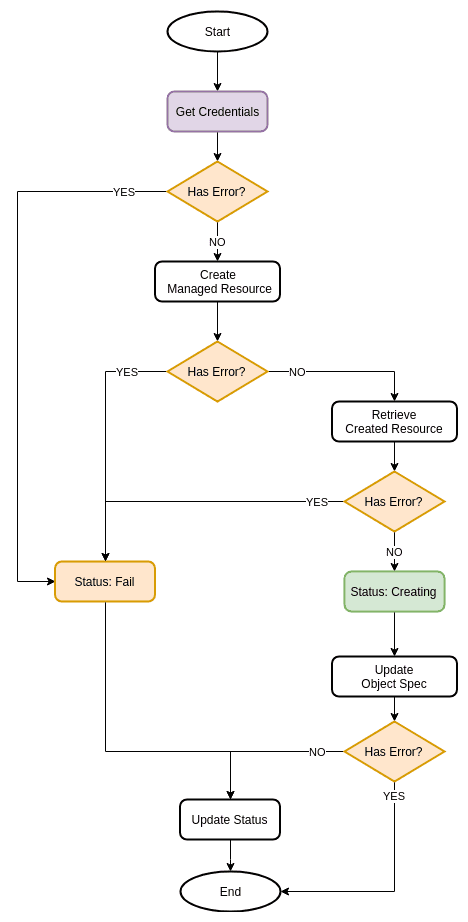

The diagram above was exported from draw.io. Its source (the exported page's mxGraphModel, read from the mxfile embedded in the PNG):
<mxGraphModel dx="1074" dy="1002" grid="1" gridSize="10" guides="1" tooltips="1" connect="1" arrows="1" fold="1" page="1" pageScale="1" pageWidth="1400" pageHeight="850" math="0" shadow="0">
  <root>
    <mxCell id="ek9O3jBP2NKOF6rsFjY_-0" />
    <mxCell id="ek9O3jBP2NKOF6rsFjY_-1" parent="ek9O3jBP2NKOF6rsFjY_-0" />
    <mxCell id="aSqQmqbr7DPlUlJnRTiV-0" style="edgeStyle=orthogonalEdgeStyle;rounded=0;orthogonalLoop=1;jettySize=auto;html=1;exitX=0.5;exitY=1;exitDx=0;exitDy=0;exitPerimeter=0;entryX=0.5;entryY=0;entryDx=0;entryDy=0;" edge="1" parent="ek9O3jBP2NKOF6rsFjY_-1" source="aSqQmqbr7DPlUlJnRTiV-1" target="aSqQmqbr7DPlUlJnRTiV-3">
      <mxGeometry relative="1" as="geometry" />
    </mxCell>
    <mxCell id="aSqQmqbr7DPlUlJnRTiV-1" value="Start" style="strokeWidth=2;html=1;shape=mxgraph.flowchart.start_1;whiteSpace=wrap;" vertex="1" parent="ek9O3jBP2NKOF6rsFjY_-1">
      <mxGeometry x="470" y="30" width="100" height="40" as="geometry" />
    </mxCell>
    <mxCell id="aSqQmqbr7DPlUlJnRTiV-2" style="edgeStyle=orthogonalEdgeStyle;rounded=0;orthogonalLoop=1;jettySize=auto;html=1;exitX=0.5;exitY=1;exitDx=0;exitDy=0;entryX=0.5;entryY=0;entryDx=0;entryDy=0;entryPerimeter=0;" edge="1" parent="ek9O3jBP2NKOF6rsFjY_-1" source="aSqQmqbr7DPlUlJnRTiV-3" target="aSqQmqbr7DPlUlJnRTiV-6">
      <mxGeometry relative="1" as="geometry" />
    </mxCell>
    <mxCell id="aSqQmqbr7DPlUlJnRTiV-3" value="Get Credentials&lt;br&gt;" style="rounded=1;whiteSpace=wrap;html=1;absoluteArcSize=1;arcSize=14;strokeWidth=2;fillColor=#e1d5e7;strokeColor=#9673a6;" vertex="1" parent="ek9O3jBP2NKOF6rsFjY_-1">
      <mxGeometry x="470" y="110" width="100" height="40" as="geometry" />
    </mxCell>
    <mxCell id="aSqQmqbr7DPlUlJnRTiV-4" value="NO" style="edgeStyle=orthogonalEdgeStyle;rounded=0;orthogonalLoop=1;jettySize=auto;html=1;exitX=0.5;exitY=1;exitDx=0;exitDy=0;exitPerimeter=0;entryX=0.5;entryY=0;entryDx=0;entryDy=0;" edge="1" parent="ek9O3jBP2NKOF6rsFjY_-1" source="aSqQmqbr7DPlUlJnRTiV-6" target="aSqQmqbr7DPlUlJnRTiV-8">
      <mxGeometry relative="1" as="geometry" />
    </mxCell>
    <mxCell id="aSqQmqbr7DPlUlJnRTiV-5" value="YES" style="edgeStyle=orthogonalEdgeStyle;rounded=0;orthogonalLoop=1;jettySize=auto;html=1;exitX=0;exitY=0.5;exitDx=0;exitDy=0;exitPerimeter=0;entryX=0;entryY=0.5;entryDx=0;entryDy=0;" edge="1" parent="ek9O3jBP2NKOF6rsFjY_-1" source="aSqQmqbr7DPlUlJnRTiV-6" target="aSqQmqbr7DPlUlJnRTiV-20">
      <mxGeometry x="-0.8524" relative="1" as="geometry">
        <mxPoint as="offset" />
        <Array as="points">
          <mxPoint x="320" y="210" />
          <mxPoint x="320" y="600" />
        </Array>
      </mxGeometry>
    </mxCell>
    <mxCell id="aSqQmqbr7DPlUlJnRTiV-6" value="Has Error?" style="strokeWidth=2;html=1;shape=mxgraph.flowchart.decision;whiteSpace=wrap;fillColor=#ffe6cc;strokeColor=#d79b00;" vertex="1" parent="ek9O3jBP2NKOF6rsFjY_-1">
      <mxGeometry x="470" y="180" width="100" height="60" as="geometry" />
    </mxCell>
    <mxCell id="aSqQmqbr7DPlUlJnRTiV-7" style="edgeStyle=orthogonalEdgeStyle;rounded=0;orthogonalLoop=1;jettySize=auto;html=1;exitX=0.5;exitY=1;exitDx=0;exitDy=0;" edge="1" parent="ek9O3jBP2NKOF6rsFjY_-1" source="aSqQmqbr7DPlUlJnRTiV-8" target="aSqQmqbr7DPlUlJnRTiV-18">
      <mxGeometry relative="1" as="geometry" />
    </mxCell>
    <mxCell id="aSqQmqbr7DPlUlJnRTiV-8" value="Create&lt;br&gt;&amp;nbsp;Managed Resource&lt;br&gt;" style="rounded=1;whiteSpace=wrap;html=1;absoluteArcSize=1;arcSize=14;strokeWidth=2;" vertex="1" parent="ek9O3jBP2NKOF6rsFjY_-1">
      <mxGeometry x="457.5" y="280" width="125" height="40" as="geometry" />
    </mxCell>
    <mxCell id="aSqQmqbr7DPlUlJnRTiV-12" style="edgeStyle=orthogonalEdgeStyle;rounded=0;orthogonalLoop=1;jettySize=auto;html=1;exitX=0.5;exitY=1;exitDx=0;exitDy=0;" edge="1" parent="ek9O3jBP2NKOF6rsFjY_-1">
      <mxGeometry relative="1" as="geometry">
        <mxPoint x="530" y="550" as="targetPoint" />
        <mxPoint x="530" y="550" as="sourcePoint" />
      </mxGeometry>
    </mxCell>
    <mxCell id="aSqQmqbr7DPlUlJnRTiV-17" value="YES" style="edgeStyle=orthogonalEdgeStyle;rounded=0;orthogonalLoop=1;jettySize=auto;html=1;exitX=0;exitY=0.5;exitDx=0;exitDy=0;exitPerimeter=0;entryX=0.5;entryY=0;entryDx=0;entryDy=0;" edge="1" parent="ek9O3jBP2NKOF6rsFjY_-1" source="aSqQmqbr7DPlUlJnRTiV-18" target="aSqQmqbr7DPlUlJnRTiV-20">
      <mxGeometry x="-0.6825" relative="1" as="geometry">
        <mxPoint as="offset" />
        <mxPoint x="408" y="430" as="targetPoint" />
      </mxGeometry>
    </mxCell>
    <mxCell id="aSqQmqbr7DPlUlJnRTiV-30" value="NO" style="edgeStyle=orthogonalEdgeStyle;rounded=0;orthogonalLoop=1;jettySize=auto;html=1;exitX=1;exitY=0.5;exitDx=0;exitDy=0;exitPerimeter=0;entryX=0.5;entryY=0;entryDx=0;entryDy=0;" edge="1" parent="ek9O3jBP2NKOF6rsFjY_-1" source="aSqQmqbr7DPlUlJnRTiV-18" target="aSqQmqbr7DPlUlJnRTiV-29">
      <mxGeometry x="-0.6178" relative="1" as="geometry">
        <mxPoint as="offset" />
      </mxGeometry>
    </mxCell>
    <mxCell id="aSqQmqbr7DPlUlJnRTiV-18" value="Has Error?" style="strokeWidth=2;html=1;shape=mxgraph.flowchart.decision;whiteSpace=wrap;fillColor=#ffe6cc;strokeColor=#d79b00;" vertex="1" parent="ek9O3jBP2NKOF6rsFjY_-1">
      <mxGeometry x="470" y="360" width="100" height="60" as="geometry" />
    </mxCell>
    <mxCell id="aSqQmqbr7DPlUlJnRTiV-19" style="edgeStyle=orthogonalEdgeStyle;rounded=0;orthogonalLoop=1;jettySize=auto;html=1;exitX=0.5;exitY=1;exitDx=0;exitDy=0;entryX=0.5;entryY=0;entryDx=0;entryDy=0;" edge="1" parent="ek9O3jBP2NKOF6rsFjY_-1" source="aSqQmqbr7DPlUlJnRTiV-20" target="aSqQmqbr7DPlUlJnRTiV-22">
      <mxGeometry relative="1" as="geometry">
        <Array as="points">
          <mxPoint x="408" y="770" />
          <mxPoint x="533" y="770" />
        </Array>
      </mxGeometry>
    </mxCell>
    <mxCell id="aSqQmqbr7DPlUlJnRTiV-20" value="Status: Fail" style="rounded=1;whiteSpace=wrap;html=1;absoluteArcSize=1;arcSize=14;strokeWidth=2;fillColor=#ffe6cc;strokeColor=#d79b00;" vertex="1" parent="ek9O3jBP2NKOF6rsFjY_-1">
      <mxGeometry x="357.5" y="580" width="100" height="40" as="geometry" />
    </mxCell>
    <mxCell id="aSqQmqbr7DPlUlJnRTiV-21" style="edgeStyle=orthogonalEdgeStyle;rounded=0;orthogonalLoop=1;jettySize=auto;html=1;exitX=0.5;exitY=1;exitDx=0;exitDy=0;" edge="1" parent="ek9O3jBP2NKOF6rsFjY_-1" source="aSqQmqbr7DPlUlJnRTiV-22" target="aSqQmqbr7DPlUlJnRTiV-23">
      <mxGeometry relative="1" as="geometry" />
    </mxCell>
    <mxCell id="aSqQmqbr7DPlUlJnRTiV-22" value="Update Status" style="rounded=1;whiteSpace=wrap;html=1;absoluteArcSize=1;arcSize=14;strokeWidth=2;" vertex="1" parent="ek9O3jBP2NKOF6rsFjY_-1">
      <mxGeometry x="482.5" y="818" width="100" height="40" as="geometry" />
    </mxCell>
    <mxCell id="aSqQmqbr7DPlUlJnRTiV-23" value="End" style="strokeWidth=2;html=1;shape=mxgraph.flowchart.start_1;whiteSpace=wrap;" vertex="1" parent="ek9O3jBP2NKOF6rsFjY_-1">
      <mxGeometry x="482.5" y="890" width="100" height="40" as="geometry" />
    </mxCell>
    <mxCell id="aSqQmqbr7DPlUlJnRTiV-26" style="edgeStyle=orthogonalEdgeStyle;rounded=0;orthogonalLoop=1;jettySize=auto;html=1;exitX=0.5;exitY=1;exitDx=0;exitDy=0;entryX=0.5;entryY=0;entryDx=0;entryDy=0;entryPerimeter=0;" edge="1" parent="ek9O3jBP2NKOF6rsFjY_-1" source="aSqQmqbr7DPlUlJnRTiV-24" target="aSqQmqbr7DPlUlJnRTiV-25">
      <mxGeometry relative="1" as="geometry" />
    </mxCell>
    <mxCell id="aSqQmqbr7DPlUlJnRTiV-24" value="Update&lt;br&gt;Object Spec&lt;br&gt;" style="rounded=1;whiteSpace=wrap;html=1;absoluteArcSize=1;arcSize=14;strokeWidth=2;" vertex="1" parent="ek9O3jBP2NKOF6rsFjY_-1">
      <mxGeometry x="634.5" y="675" width="125" height="40" as="geometry" />
    </mxCell>
    <mxCell id="aSqQmqbr7DPlUlJnRTiV-42" value="YES" style="edgeStyle=orthogonalEdgeStyle;rounded=0;orthogonalLoop=1;jettySize=auto;html=1;exitX=0.5;exitY=1;exitDx=0;exitDy=0;exitPerimeter=0;entryX=1;entryY=0.5;entryDx=0;entryDy=0;entryPerimeter=0;" edge="1" parent="ek9O3jBP2NKOF6rsFjY_-1" source="aSqQmqbr7DPlUlJnRTiV-25" target="aSqQmqbr7DPlUlJnRTiV-23">
      <mxGeometry x="-0.8747" relative="1" as="geometry">
        <mxPoint as="offset" />
      </mxGeometry>
    </mxCell>
    <mxCell id="ctkyNHDhA46ZWcZgop4s-3" value="NO" style="edgeStyle=orthogonalEdgeStyle;rounded=0;orthogonalLoop=1;jettySize=auto;html=1;exitX=0;exitY=0.5;exitDx=0;exitDy=0;exitPerimeter=0;entryX=0.5;entryY=0;entryDx=0;entryDy=0;" edge="1" parent="ek9O3jBP2NKOF6rsFjY_-1" source="aSqQmqbr7DPlUlJnRTiV-25" target="aSqQmqbr7DPlUlJnRTiV-22">
      <mxGeometry x="-0.6667" relative="1" as="geometry">
        <mxPoint as="offset" />
      </mxGeometry>
    </mxCell>
    <mxCell id="aSqQmqbr7DPlUlJnRTiV-25" value="Has Error?" style="strokeWidth=2;html=1;shape=mxgraph.flowchart.decision;whiteSpace=wrap;fillColor=#ffe6cc;strokeColor=#d79b00;" vertex="1" parent="ek9O3jBP2NKOF6rsFjY_-1">
      <mxGeometry x="647" y="740" width="100" height="60" as="geometry" />
    </mxCell>
    <mxCell id="aSqQmqbr7DPlUlJnRTiV-33" style="edgeStyle=orthogonalEdgeStyle;rounded=0;orthogonalLoop=1;jettySize=auto;html=1;exitX=0.5;exitY=1;exitDx=0;exitDy=0;entryX=0.5;entryY=0;entryDx=0;entryDy=0;entryPerimeter=0;" edge="1" parent="ek9O3jBP2NKOF6rsFjY_-1" source="aSqQmqbr7DPlUlJnRTiV-29" target="aSqQmqbr7DPlUlJnRTiV-32">
      <mxGeometry relative="1" as="geometry" />
    </mxCell>
    <mxCell id="aSqQmqbr7DPlUlJnRTiV-29" value="Retrieve&lt;br&gt;Created Resource&lt;br&gt;" style="rounded=1;whiteSpace=wrap;html=1;absoluteArcSize=1;arcSize=14;strokeWidth=2;" vertex="1" parent="ek9O3jBP2NKOF6rsFjY_-1">
      <mxGeometry x="634.5" y="420" width="125" height="40" as="geometry" />
    </mxCell>
    <mxCell id="aSqQmqbr7DPlUlJnRTiV-34" value="YES" style="edgeStyle=orthogonalEdgeStyle;rounded=0;orthogonalLoop=1;jettySize=auto;html=1;exitX=0;exitY=0.5;exitDx=0;exitDy=0;exitPerimeter=0;entryX=0.5;entryY=0;entryDx=0;entryDy=0;" edge="1" parent="ek9O3jBP2NKOF6rsFjY_-1" source="aSqQmqbr7DPlUlJnRTiV-32" target="aSqQmqbr7DPlUlJnRTiV-20">
      <mxGeometry x="-0.8194" relative="1" as="geometry">
        <mxPoint as="offset" />
      </mxGeometry>
    </mxCell>
    <mxCell id="ctkyNHDhA46ZWcZgop4s-0" value="NO" style="edgeStyle=orthogonalEdgeStyle;rounded=0;orthogonalLoop=1;jettySize=auto;html=1;exitX=0.5;exitY=1;exitDx=0;exitDy=0;exitPerimeter=0;entryX=0.5;entryY=0;entryDx=0;entryDy=0;" edge="1" parent="ek9O3jBP2NKOF6rsFjY_-1" source="aSqQmqbr7DPlUlJnRTiV-32" target="aSqQmqbr7DPlUlJnRTiV-37">
      <mxGeometry relative="1" as="geometry" />
    </mxCell>
    <mxCell id="aSqQmqbr7DPlUlJnRTiV-32" value="Has Error?" style="strokeWidth=2;html=1;shape=mxgraph.flowchart.decision;whiteSpace=wrap;fillColor=#ffe6cc;strokeColor=#d79b00;" vertex="1" parent="ek9O3jBP2NKOF6rsFjY_-1">
      <mxGeometry x="647" y="490" width="100" height="60" as="geometry" />
    </mxCell>
    <mxCell id="ctkyNHDhA46ZWcZgop4s-2" style="edgeStyle=orthogonalEdgeStyle;rounded=0;orthogonalLoop=1;jettySize=auto;html=1;exitX=0.5;exitY=1;exitDx=0;exitDy=0;entryX=0.5;entryY=0;entryDx=0;entryDy=0;" edge="1" parent="ek9O3jBP2NKOF6rsFjY_-1" source="aSqQmqbr7DPlUlJnRTiV-37" target="aSqQmqbr7DPlUlJnRTiV-24">
      <mxGeometry relative="1" as="geometry" />
    </mxCell>
    <mxCell id="aSqQmqbr7DPlUlJnRTiV-37" value="Status: Creating" style="rounded=1;whiteSpace=wrap;html=1;absoluteArcSize=1;arcSize=14;strokeWidth=2;fillColor=#d5e8d4;strokeColor=#82b366;" vertex="1" parent="ek9O3jBP2NKOF6rsFjY_-1">
      <mxGeometry x="647" y="590" width="100" height="40" as="geometry" />
    </mxCell>
  </root>
</mxGraphModel>